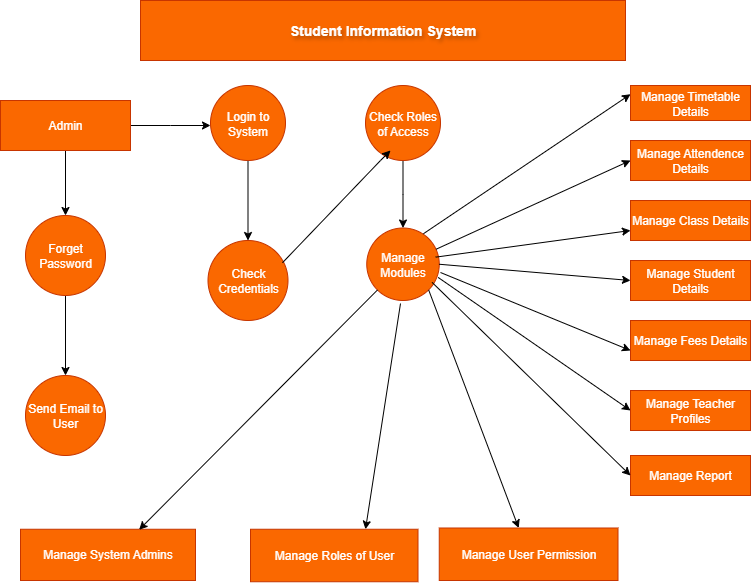

The diagram above was exported from draw.io. Its source (the exported page's mxGraphModel, read from the mxfile embedded in the PNG):
<mxGraphModel dx="1389" dy="749" grid="1" gridSize="10" guides="1" tooltips="1" connect="1" arrows="1" fold="1" page="1" pageScale="1" pageWidth="850" pageHeight="1100" math="0" shadow="0">
  <root>
    <mxCell id="0" />
    <mxCell id="1" parent="0" />
    <mxCell id="gkCe4JwiBx4xaoApAyok-16" value="Manage Modules" style="ellipse;whiteSpace=wrap;html=1;aspect=fixed;fillColor=#fa6800;fontColor=#FFFFFF;strokeColor=#C73500;" vertex="1" parent="1">
      <mxGeometry x="426.25" y="257.5" width="72.5" height="72.5" as="geometry" />
    </mxCell>
    <mxCell id="gkCe4JwiBx4xaoApAyok-1" value="Student Information System" style="rounded=0;whiteSpace=wrap;html=1;fillColor=#fa6800;strokeColor=#C73500;fontColor=#FFFFFF;textShadow=1;fontStyle=1;labelBorderColor=none;fontSize=14;" vertex="1" parent="1">
      <mxGeometry x="200" y="30" width="485" height="60" as="geometry" />
    </mxCell>
    <mxCell id="gkCe4JwiBx4xaoApAyok-38" value="" style="endArrow=classic;html=1;rounded=0;entryX=0.75;entryY=0;entryDx=0;entryDy=0;" edge="1" parent="1">
      <mxGeometry width="50" height="50" relative="1" as="geometry">
        <mxPoint x="460" y="333" as="sourcePoint" />
        <mxPoint x="425.005" y="558.7500000000001" as="targetPoint" />
      </mxGeometry>
    </mxCell>
    <mxCell id="gkCe4JwiBx4xaoApAyok-6" value="" style="edgeStyle=orthogonalEdgeStyle;rounded=0;orthogonalLoop=1;jettySize=auto;html=1;" edge="1" parent="1" source="gkCe4JwiBx4xaoApAyok-2">
      <mxGeometry relative="1" as="geometry">
        <mxPoint x="270" y="155" as="targetPoint" />
      </mxGeometry>
    </mxCell>
    <mxCell id="gkCe4JwiBx4xaoApAyok-19" value="" style="edgeStyle=orthogonalEdgeStyle;rounded=0;orthogonalLoop=1;jettySize=auto;html=1;" edge="1" parent="1" source="gkCe4JwiBx4xaoApAyok-2" target="gkCe4JwiBx4xaoApAyok-18">
      <mxGeometry relative="1" as="geometry" />
    </mxCell>
    <mxCell id="gkCe4JwiBx4xaoApAyok-2" value="Admin" style="rounded=0;whiteSpace=wrap;html=1;fillColor=#fa6800;fontColor=#FFFFFF;strokeColor=#C73500;" vertex="1" parent="1">
      <mxGeometry x="60" y="130" width="130" height="50" as="geometry" />
    </mxCell>
    <mxCell id="gkCe4JwiBx4xaoApAyok-9" value="" style="edgeStyle=orthogonalEdgeStyle;rounded=0;orthogonalLoop=1;jettySize=auto;html=1;" edge="1" parent="1" source="gkCe4JwiBx4xaoApAyok-7" target="gkCe4JwiBx4xaoApAyok-8">
      <mxGeometry relative="1" as="geometry" />
    </mxCell>
    <mxCell id="gkCe4JwiBx4xaoApAyok-7" value="Login to System" style="ellipse;whiteSpace=wrap;html=1;aspect=fixed;fillColor=#fa6800;fontColor=#FFFFFF;strokeColor=#C73500;" vertex="1" parent="1">
      <mxGeometry x="270" y="115" width="75" height="75" as="geometry" />
    </mxCell>
    <mxCell id="gkCe4JwiBx4xaoApAyok-8" value="Check Credentials" style="ellipse;whiteSpace=wrap;html=1;aspect=fixed;fillColor=#fa6800;fontColor=#FFFFFF;strokeColor=#C73500;" vertex="1" parent="1">
      <mxGeometry x="267.5" y="270" width="80" height="80" as="geometry" />
    </mxCell>
    <mxCell id="gkCe4JwiBx4xaoApAyok-17" value="" style="edgeStyle=orthogonalEdgeStyle;rounded=0;orthogonalLoop=1;jettySize=auto;html=1;" edge="1" parent="1" source="gkCe4JwiBx4xaoApAyok-10" target="gkCe4JwiBx4xaoApAyok-16">
      <mxGeometry relative="1" as="geometry" />
    </mxCell>
    <mxCell id="gkCe4JwiBx4xaoApAyok-10" value="Check Roles of Access" style="ellipse;whiteSpace=wrap;html=1;aspect=fixed;fillColor=#fa6800;fontColor=#FFFFFF;strokeColor=#C73500;" vertex="1" parent="1">
      <mxGeometry x="425" y="115" width="75" height="75" as="geometry" />
    </mxCell>
    <mxCell id="gkCe4JwiBx4xaoApAyok-13" value="" style="endArrow=classic;html=1;rounded=0;exitX=0.931;exitY=0.278;exitDx=0;exitDy=0;exitPerimeter=0;" edge="1" parent="1" source="gkCe4JwiBx4xaoApAyok-8">
      <mxGeometry width="50" height="50" relative="1" as="geometry">
        <mxPoint x="400" y="230" as="sourcePoint" />
        <mxPoint x="450" y="180" as="targetPoint" />
        <Array as="points">
          <mxPoint x="440" y="190" />
        </Array>
      </mxGeometry>
    </mxCell>
    <mxCell id="gkCe4JwiBx4xaoApAyok-21" value="" style="edgeStyle=orthogonalEdgeStyle;rounded=0;orthogonalLoop=1;jettySize=auto;html=1;" edge="1" parent="1" source="gkCe4JwiBx4xaoApAyok-18" target="gkCe4JwiBx4xaoApAyok-20">
      <mxGeometry relative="1" as="geometry" />
    </mxCell>
    <mxCell id="gkCe4JwiBx4xaoApAyok-18" value="Forget Password" style="ellipse;whiteSpace=wrap;html=1;fillColor=#fa6800;strokeColor=#C73500;fontColor=#FFFFFF;rounded=0;" vertex="1" parent="1">
      <mxGeometry x="85" y="245" width="80" height="80" as="geometry" />
    </mxCell>
    <mxCell id="gkCe4JwiBx4xaoApAyok-20" value="Send Email to User" style="ellipse;whiteSpace=wrap;html=1;fillColor=#fa6800;strokeColor=#C73500;fontColor=#FFFFFF;rounded=0;" vertex="1" parent="1">
      <mxGeometry x="85" y="405" width="80" height="80" as="geometry" />
    </mxCell>
    <mxCell id="gkCe4JwiBx4xaoApAyok-22" value="Manage System Admins" style="rounded=0;whiteSpace=wrap;html=1;fillColor=#fa6800;fontColor=#FFFFFF;strokeColor=#C73500;rotation=0;" vertex="1" parent="1">
      <mxGeometry x="80" y="558.75" width="175" height="51.25" as="geometry" />
    </mxCell>
    <mxCell id="gkCe4JwiBx4xaoApAyok-23" value="Manage Roles of User" style="whiteSpace=wrap;html=1;fillColor=#fa6800;strokeColor=#C73500;fontColor=#FFFFFF;rounded=0;" vertex="1" parent="1">
      <mxGeometry x="310" y="558.75" width="167.5" height="52.5" as="geometry" />
    </mxCell>
    <mxCell id="gkCe4JwiBx4xaoApAyok-26" value="Manage User Permission" style="whiteSpace=wrap;html=1;fillColor=#fa6800;strokeColor=#C73500;fontColor=#FFFFFF;rounded=0;" vertex="1" parent="1">
      <mxGeometry x="498.75" y="557.5" width="178.75" height="52.5" as="geometry" />
    </mxCell>
    <mxCell id="gkCe4JwiBx4xaoApAyok-40" value="" style="endArrow=classic;html=1;rounded=0;entryX=0.678;entryY=0.009;entryDx=0;entryDy=0;entryPerimeter=0;" edge="1" parent="1" source="gkCe4JwiBx4xaoApAyok-16" target="gkCe4JwiBx4xaoApAyok-22">
      <mxGeometry width="50" height="50" relative="1" as="geometry">
        <mxPoint x="404.995" y="360" as="sourcePoint" />
        <mxPoint x="370" y="585.7500000000001" as="targetPoint" />
        <Array as="points" />
      </mxGeometry>
    </mxCell>
    <mxCell id="gkCe4JwiBx4xaoApAyok-41" value="" style="endArrow=classic;html=1;rounded=0;exitX=1;exitY=1;exitDx=0;exitDy=0;" edge="1" parent="1" source="gkCe4JwiBx4xaoApAyok-16" target="gkCe4JwiBx4xaoApAyok-26">
      <mxGeometry width="50" height="50" relative="1" as="geometry">
        <mxPoint x="490" y="330" as="sourcePoint" />
        <mxPoint x="550" y="627" as="targetPoint" />
        <Array as="points" />
      </mxGeometry>
    </mxCell>
    <mxCell id="gkCe4JwiBx4xaoApAyok-42" value="Manage Timetable Details" style="rounded=0;whiteSpace=wrap;html=1;fillColor=#fa6800;fontColor=#FFFFFF;strokeColor=#C73500;" vertex="1" parent="1">
      <mxGeometry x="690" y="115" width="120" height="35" as="geometry" />
    </mxCell>
    <mxCell id="gkCe4JwiBx4xaoApAyok-43" value="Manage Attendence Details" style="rounded=0;whiteSpace=wrap;html=1;fillColor=#fa6800;fontColor=#FFFFFF;strokeColor=#C73500;" vertex="1" parent="1">
      <mxGeometry x="690" y="170" width="120" height="40" as="geometry" />
    </mxCell>
    <mxCell id="gkCe4JwiBx4xaoApAyok-47" value="Manage Class Details" style="rounded=0;whiteSpace=wrap;html=1;fillColor=#fa6800;fontColor=#FFFFFF;strokeColor=#C73500;" vertex="1" parent="1">
      <mxGeometry x="690" y="230" width="120" height="40" as="geometry" />
    </mxCell>
    <mxCell id="gkCe4JwiBx4xaoApAyok-48" value="Manage Student Details" style="rounded=0;whiteSpace=wrap;html=1;fillColor=#fa6800;fontColor=#FFFFFF;strokeColor=#C73500;" vertex="1" parent="1">
      <mxGeometry x="690" y="290" width="120" height="40" as="geometry" />
    </mxCell>
    <mxCell id="gkCe4JwiBx4xaoApAyok-49" value="Manage Fees Details" style="rounded=0;whiteSpace=wrap;html=1;fillColor=#fa6800;fontColor=#FFFFFF;strokeColor=#C73500;" vertex="1" parent="1">
      <mxGeometry x="690" y="350" width="120" height="40" as="geometry" />
    </mxCell>
    <mxCell id="gkCe4JwiBx4xaoApAyok-50" value="Manage Teacher Profiles" style="rounded=0;whiteSpace=wrap;html=1;fillColor=#fa6800;fontColor=#FFFFFF;strokeColor=#C73500;" vertex="1" parent="1">
      <mxGeometry x="690" y="420" width="120" height="40" as="geometry" />
    </mxCell>
    <mxCell id="gkCe4JwiBx4xaoApAyok-51" value="Manage Report" style="rounded=0;whiteSpace=wrap;html=1;fillColor=#fa6800;fontColor=#FFFFFF;strokeColor=#C73500;" vertex="1" parent="1">
      <mxGeometry x="690" y="485" width="120" height="40" as="geometry" />
    </mxCell>
    <mxCell id="gkCe4JwiBx4xaoApAyok-52" value="" style="endArrow=classic;html=1;rounded=0;entryX=0;entryY=0.5;entryDx=0;entryDy=0;exitX=0.901;exitY=0.75;exitDx=0;exitDy=0;exitPerimeter=0;" edge="1" parent="1" source="gkCe4JwiBx4xaoApAyok-16" target="gkCe4JwiBx4xaoApAyok-51">
      <mxGeometry width="50" height="50" relative="1" as="geometry">
        <mxPoint x="500" y="320" as="sourcePoint" />
        <mxPoint x="711" y="513" as="targetPoint" />
        <Array as="points" />
      </mxGeometry>
    </mxCell>
    <mxCell id="gkCe4JwiBx4xaoApAyok-53" value="" style="endArrow=classic;html=1;rounded=0;entryX=0;entryY=0.5;entryDx=0;entryDy=0;exitX=0.985;exitY=0.682;exitDx=0;exitDy=0;exitPerimeter=0;" edge="1" parent="1" source="gkCe4JwiBx4xaoApAyok-16" target="gkCe4JwiBx4xaoApAyok-50">
      <mxGeometry width="50" height="50" relative="1" as="geometry">
        <mxPoint x="500" y="310" as="sourcePoint" />
        <mxPoint x="751" y="603" as="targetPoint" />
        <Array as="points" />
      </mxGeometry>
    </mxCell>
    <mxCell id="gkCe4JwiBx4xaoApAyok-54" value="" style="endArrow=classic;html=1;rounded=0;entryX=0;entryY=0.75;entryDx=0;entryDy=0;" edge="1" parent="1" target="gkCe4JwiBx4xaoApAyok-49">
      <mxGeometry width="50" height="50" relative="1" as="geometry">
        <mxPoint x="500" y="302" as="sourcePoint" />
        <mxPoint x="761" y="553" as="targetPoint" />
        <Array as="points" />
      </mxGeometry>
    </mxCell>
    <mxCell id="gkCe4JwiBx4xaoApAyok-55" value="" style="endArrow=classic;html=1;rounded=0;entryX=0;entryY=0.5;entryDx=0;entryDy=0;exitX=1;exitY=0.5;exitDx=0;exitDy=0;" edge="1" parent="1" source="gkCe4JwiBx4xaoApAyok-16" target="gkCe4JwiBx4xaoApAyok-48">
      <mxGeometry width="50" height="50" relative="1" as="geometry">
        <mxPoint x="500" y="280" as="sourcePoint" />
        <mxPoint x="691" y="493" as="targetPoint" />
        <Array as="points" />
      </mxGeometry>
    </mxCell>
    <mxCell id="gkCe4JwiBx4xaoApAyok-56" value="" style="endArrow=classic;html=1;rounded=0;entryX=0;entryY=0.75;entryDx=0;entryDy=0;exitX=0.951;exitY=0.402;exitDx=0;exitDy=0;exitPerimeter=0;" edge="1" parent="1" source="gkCe4JwiBx4xaoApAyok-16" target="gkCe4JwiBx4xaoApAyok-47">
      <mxGeometry width="50" height="50" relative="1" as="geometry">
        <mxPoint x="500" y="280" as="sourcePoint" />
        <mxPoint x="711" y="493" as="targetPoint" />
        <Array as="points" />
      </mxGeometry>
    </mxCell>
    <mxCell id="gkCe4JwiBx4xaoApAyok-57" value="" style="endArrow=classic;html=1;rounded=0;entryX=0;entryY=0.5;entryDx=0;entryDy=0;" edge="1" parent="1" source="gkCe4JwiBx4xaoApAyok-16" target="gkCe4JwiBx4xaoApAyok-43">
      <mxGeometry width="50" height="50" relative="1" as="geometry">
        <mxPoint x="610" y="190" as="sourcePoint" />
        <mxPoint x="731" y="433" as="targetPoint" />
        <Array as="points" />
      </mxGeometry>
    </mxCell>
    <mxCell id="gkCe4JwiBx4xaoApAyok-58" value="" style="endArrow=classic;html=1;rounded=0;exitX=0.782;exitY=0.079;exitDx=0;exitDy=0;exitPerimeter=0;entryX=0;entryY=0.25;entryDx=0;entryDy=0;" edge="1" parent="1" source="gkCe4JwiBx4xaoApAyok-16" target="gkCe4JwiBx4xaoApAyok-42">
      <mxGeometry width="50" height="50" relative="1" as="geometry">
        <mxPoint x="620" y="120" as="sourcePoint" />
        <mxPoint x="741" y="363" as="targetPoint" />
        <Array as="points" />
      </mxGeometry>
    </mxCell>
  </root>
</mxGraphModel>